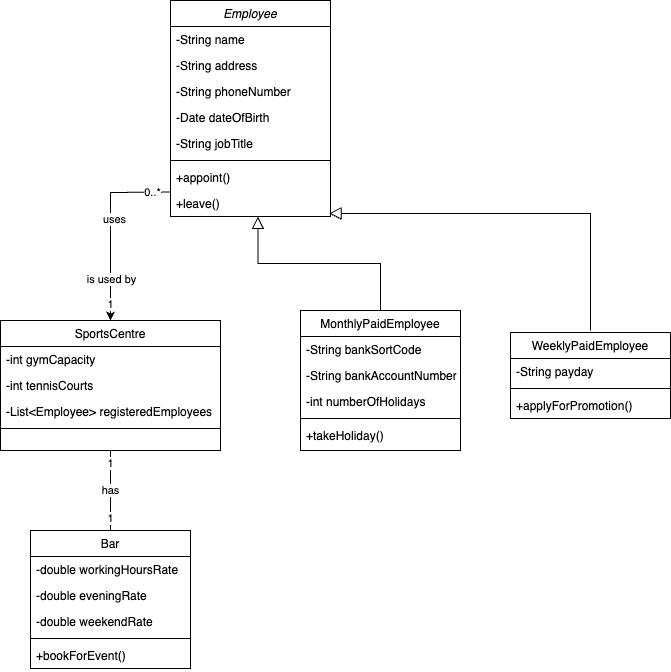

The diagram above was exported from draw.io. Its source (the exported page's mxGraphModel, read from the mxfile embedded in the PNG):
<mxGraphModel dx="1607" dy="912" grid="1" gridSize="10" guides="1" tooltips="1" connect="1" arrows="1" fold="1" page="1" pageScale="1" pageWidth="827" pageHeight="1169" math="0" shadow="0">
  <root>
    <mxCell id="WIyWlLk6GJQsqaUBKTNV-0" />
    <mxCell id="WIyWlLk6GJQsqaUBKTNV-1" parent="WIyWlLk6GJQsqaUBKTNV-0" />
    <mxCell id="zkfFHV4jXpPFQw0GAbJ--0" value="Employee" style="swimlane;fontStyle=2;align=center;verticalAlign=top;childLayout=stackLayout;horizontal=1;startSize=26;horizontalStack=0;resizeParent=1;resizeLast=0;collapsible=1;marginBottom=0;rounded=0;shadow=0;strokeWidth=1;" parent="WIyWlLk6GJQsqaUBKTNV-1" vertex="1">
      <mxGeometry x="380" y="30" width="160" height="216" as="geometry">
        <mxRectangle x="230" y="140" width="160" height="26" as="alternateBounds" />
      </mxGeometry>
    </mxCell>
    <mxCell id="zkfFHV4jXpPFQw0GAbJ--1" value="-String name" style="text;align=left;verticalAlign=top;spacingLeft=4;spacingRight=4;overflow=hidden;rotatable=0;points=[[0,0.5],[1,0.5]];portConstraint=eastwest;" parent="zkfFHV4jXpPFQw0GAbJ--0" vertex="1">
      <mxGeometry y="26" width="160" height="26" as="geometry" />
    </mxCell>
    <mxCell id="zkfFHV4jXpPFQw0GAbJ--2" value="-String address" style="text;align=left;verticalAlign=top;spacingLeft=4;spacingRight=4;overflow=hidden;rotatable=0;points=[[0,0.5],[1,0.5]];portConstraint=eastwest;rounded=0;shadow=0;html=0;" parent="zkfFHV4jXpPFQw0GAbJ--0" vertex="1">
      <mxGeometry y="52" width="160" height="26" as="geometry" />
    </mxCell>
    <mxCell id="zkfFHV4jXpPFQw0GAbJ--3" value="-String phoneNumber" style="text;align=left;verticalAlign=top;spacingLeft=4;spacingRight=4;overflow=hidden;rotatable=0;points=[[0,0.5],[1,0.5]];portConstraint=eastwest;rounded=0;shadow=0;html=0;" parent="zkfFHV4jXpPFQw0GAbJ--0" vertex="1">
      <mxGeometry y="78" width="160" height="26" as="geometry" />
    </mxCell>
    <mxCell id="enj6x4ucyCskaWwDscDY-0" value="-Date dateOfBirth" style="text;align=left;verticalAlign=top;spacingLeft=4;spacingRight=4;overflow=hidden;rotatable=0;points=[[0,0.5],[1,0.5]];portConstraint=eastwest;rounded=0;shadow=0;html=0;" parent="zkfFHV4jXpPFQw0GAbJ--0" vertex="1">
      <mxGeometry y="104" width="160" height="26" as="geometry" />
    </mxCell>
    <mxCell id="enj6x4ucyCskaWwDscDY-1" value="-String jobTitle" style="text;align=left;verticalAlign=top;spacingLeft=4;spacingRight=4;overflow=hidden;rotatable=0;points=[[0,0.5],[1,0.5]];portConstraint=eastwest;rounded=0;shadow=0;html=0;" parent="zkfFHV4jXpPFQw0GAbJ--0" vertex="1">
      <mxGeometry y="130" width="160" height="26" as="geometry" />
    </mxCell>
    <mxCell id="zkfFHV4jXpPFQw0GAbJ--4" value="" style="line;html=1;strokeWidth=1;align=left;verticalAlign=middle;spacingTop=-1;spacingLeft=3;spacingRight=3;rotatable=0;labelPosition=right;points=[];portConstraint=eastwest;" parent="zkfFHV4jXpPFQw0GAbJ--0" vertex="1">
      <mxGeometry y="156" width="160" height="8" as="geometry" />
    </mxCell>
    <mxCell id="enj6x4ucyCskaWwDscDY-2" value="+appoint()" style="text;align=left;verticalAlign=top;spacingLeft=4;spacingRight=4;overflow=hidden;rotatable=0;points=[[0,0.5],[1,0.5]];portConstraint=eastwest;" parent="zkfFHV4jXpPFQw0GAbJ--0" vertex="1">
      <mxGeometry y="164" width="160" height="26" as="geometry" />
    </mxCell>
    <mxCell id="zkfFHV4jXpPFQw0GAbJ--5" value="+leave()" style="text;align=left;verticalAlign=top;spacingLeft=4;spacingRight=4;overflow=hidden;rotatable=0;points=[[0,0.5],[1,0.5]];portConstraint=eastwest;" parent="zkfFHV4jXpPFQw0GAbJ--0" vertex="1">
      <mxGeometry y="190" width="160" height="26" as="geometry" />
    </mxCell>
    <mxCell id="zkfFHV4jXpPFQw0GAbJ--13" value="WeeklyPaidEmployee" style="swimlane;fontStyle=0;align=center;verticalAlign=top;childLayout=stackLayout;horizontal=1;startSize=26;horizontalStack=0;resizeParent=1;resizeLast=0;collapsible=1;marginBottom=0;rounded=0;shadow=0;strokeWidth=1;" parent="WIyWlLk6GJQsqaUBKTNV-1" vertex="1">
      <mxGeometry x="720" y="362" width="160" height="86" as="geometry">
        <mxRectangle x="340" y="380" width="170" height="26" as="alternateBounds" />
      </mxGeometry>
    </mxCell>
    <mxCell id="zkfFHV4jXpPFQw0GAbJ--14" value="-String payday" style="text;align=left;verticalAlign=top;spacingLeft=4;spacingRight=4;overflow=hidden;rotatable=0;points=[[0,0.5],[1,0.5]];portConstraint=eastwest;" parent="zkfFHV4jXpPFQw0GAbJ--13" vertex="1">
      <mxGeometry y="26" width="160" height="26" as="geometry" />
    </mxCell>
    <mxCell id="zkfFHV4jXpPFQw0GAbJ--15" value="" style="line;html=1;strokeWidth=1;align=left;verticalAlign=middle;spacingTop=-1;spacingLeft=3;spacingRight=3;rotatable=0;labelPosition=right;points=[];portConstraint=eastwest;" parent="zkfFHV4jXpPFQw0GAbJ--13" vertex="1">
      <mxGeometry y="52" width="160" height="8" as="geometry" />
    </mxCell>
    <mxCell id="enj6x4ucyCskaWwDscDY-4" value="+applyForPromotion()" style="text;align=left;verticalAlign=top;spacingLeft=4;spacingRight=4;overflow=hidden;rotatable=0;points=[[0,0.5],[1,0.5]];portConstraint=eastwest;" parent="zkfFHV4jXpPFQw0GAbJ--13" vertex="1">
      <mxGeometry y="60" width="160" height="26" as="geometry" />
    </mxCell>
    <mxCell id="zkfFHV4jXpPFQw0GAbJ--17" value="SportsCentre" style="swimlane;fontStyle=0;align=center;verticalAlign=top;childLayout=stackLayout;horizontal=1;startSize=26;horizontalStack=0;resizeParent=1;resizeLast=0;collapsible=1;marginBottom=0;rounded=0;shadow=0;strokeWidth=1;" parent="WIyWlLk6GJQsqaUBKTNV-1" vertex="1">
      <mxGeometry x="210" y="350" width="220" height="130" as="geometry">
        <mxRectangle x="550" y="140" width="160" height="26" as="alternateBounds" />
      </mxGeometry>
    </mxCell>
    <mxCell id="zkfFHV4jXpPFQw0GAbJ--18" value="-int gymCapacity" style="text;align=left;verticalAlign=top;spacingLeft=4;spacingRight=4;overflow=hidden;rotatable=0;points=[[0,0.5],[1,0.5]];portConstraint=eastwest;" parent="zkfFHV4jXpPFQw0GAbJ--17" vertex="1">
      <mxGeometry y="26" width="220" height="26" as="geometry" />
    </mxCell>
    <mxCell id="zkfFHV4jXpPFQw0GAbJ--19" value="-int tennisCourts" style="text;align=left;verticalAlign=top;spacingLeft=4;spacingRight=4;overflow=hidden;rotatable=0;points=[[0,0.5],[1,0.5]];portConstraint=eastwest;rounded=0;shadow=0;html=0;" parent="zkfFHV4jXpPFQw0GAbJ--17" vertex="1">
      <mxGeometry y="52" width="220" height="26" as="geometry" />
    </mxCell>
    <mxCell id="zkfFHV4jXpPFQw0GAbJ--20" value="-List&lt;Employee&gt; registeredEmployees" style="text;align=left;verticalAlign=top;spacingLeft=4;spacingRight=4;overflow=hidden;rotatable=0;points=[[0,0.5],[1,0.5]];portConstraint=eastwest;rounded=0;shadow=0;html=0;" parent="zkfFHV4jXpPFQw0GAbJ--17" vertex="1">
      <mxGeometry y="78" width="220" height="26" as="geometry" />
    </mxCell>
    <mxCell id="zkfFHV4jXpPFQw0GAbJ--23" value="" style="line;html=1;strokeWidth=1;align=left;verticalAlign=middle;spacingTop=-1;spacingLeft=3;spacingRight=3;rotatable=0;labelPosition=right;points=[];portConstraint=eastwest;" parent="zkfFHV4jXpPFQw0GAbJ--17" vertex="1">
      <mxGeometry y="104" width="220" height="8" as="geometry" />
    </mxCell>
    <mxCell id="zkfFHV4jXpPFQw0GAbJ--6" value="MonthlyPaidEmployee" style="swimlane;fontStyle=0;align=center;verticalAlign=top;childLayout=stackLayout;horizontal=1;startSize=26;horizontalStack=0;resizeParent=1;resizeLast=0;collapsible=1;marginBottom=0;rounded=0;shadow=0;strokeWidth=1;" parent="WIyWlLk6GJQsqaUBKTNV-1" vertex="1">
      <mxGeometry x="510" y="340" width="160" height="140" as="geometry">
        <mxRectangle x="130" y="380" width="160" height="26" as="alternateBounds" />
      </mxGeometry>
    </mxCell>
    <mxCell id="zkfFHV4jXpPFQw0GAbJ--7" value="-String bankSortCode" style="text;align=left;verticalAlign=top;spacingLeft=4;spacingRight=4;overflow=hidden;rotatable=0;points=[[0,0.5],[1,0.5]];portConstraint=eastwest;" parent="zkfFHV4jXpPFQw0GAbJ--6" vertex="1">
      <mxGeometry y="26" width="160" height="26" as="geometry" />
    </mxCell>
    <mxCell id="zkfFHV4jXpPFQw0GAbJ--8" value="-String bankAccountNumber" style="text;align=left;verticalAlign=top;spacingLeft=4;spacingRight=4;overflow=hidden;rotatable=0;points=[[0,0.5],[1,0.5]];portConstraint=eastwest;rounded=0;shadow=0;html=0;" parent="zkfFHV4jXpPFQw0GAbJ--6" vertex="1">
      <mxGeometry y="52" width="160" height="26" as="geometry" />
    </mxCell>
    <mxCell id="enj6x4ucyCskaWwDscDY-3" value="-int numberOfHolidays" style="text;align=left;verticalAlign=top;spacingLeft=4;spacingRight=4;overflow=hidden;rotatable=0;points=[[0,0.5],[1,0.5]];portConstraint=eastwest;rounded=0;shadow=0;html=0;" parent="zkfFHV4jXpPFQw0GAbJ--6" vertex="1">
      <mxGeometry y="78" width="160" height="26" as="geometry" />
    </mxCell>
    <mxCell id="zkfFHV4jXpPFQw0GAbJ--9" value="" style="line;html=1;strokeWidth=1;align=left;verticalAlign=middle;spacingTop=-1;spacingLeft=3;spacingRight=3;rotatable=0;labelPosition=right;points=[];portConstraint=eastwest;" parent="zkfFHV4jXpPFQw0GAbJ--6" vertex="1">
      <mxGeometry y="104" width="160" height="8" as="geometry" />
    </mxCell>
    <mxCell id="zkfFHV4jXpPFQw0GAbJ--10" value="+takeHoliday()" style="text;align=left;verticalAlign=top;spacingLeft=4;spacingRight=4;overflow=hidden;rotatable=0;points=[[0,0.5],[1,0.5]];portConstraint=eastwest;fontStyle=0" parent="zkfFHV4jXpPFQw0GAbJ--6" vertex="1">
      <mxGeometry y="112" width="160" height="26" as="geometry" />
    </mxCell>
    <mxCell id="enj6x4ucyCskaWwDscDY-7" value="Bar" style="swimlane;fontStyle=0;align=center;verticalAlign=top;childLayout=stackLayout;horizontal=1;startSize=26;horizontalStack=0;resizeParent=1;resizeLast=0;collapsible=1;marginBottom=0;rounded=0;shadow=0;strokeWidth=1;" parent="WIyWlLk6GJQsqaUBKTNV-1" vertex="1">
      <mxGeometry x="240" y="560" width="160" height="138" as="geometry">
        <mxRectangle x="550" y="140" width="160" height="26" as="alternateBounds" />
      </mxGeometry>
    </mxCell>
    <mxCell id="enj6x4ucyCskaWwDscDY-8" value="-double workingHoursRate" style="text;align=left;verticalAlign=top;spacingLeft=4;spacingRight=4;overflow=hidden;rotatable=0;points=[[0,0.5],[1,0.5]];portConstraint=eastwest;" parent="enj6x4ucyCskaWwDscDY-7" vertex="1">
      <mxGeometry y="26" width="160" height="26" as="geometry" />
    </mxCell>
    <mxCell id="enj6x4ucyCskaWwDscDY-9" value="-double eveningRate" style="text;align=left;verticalAlign=top;spacingLeft=4;spacingRight=4;overflow=hidden;rotatable=0;points=[[0,0.5],[1,0.5]];portConstraint=eastwest;rounded=0;shadow=0;html=0;" parent="enj6x4ucyCskaWwDscDY-7" vertex="1">
      <mxGeometry y="52" width="160" height="26" as="geometry" />
    </mxCell>
    <mxCell id="enj6x4ucyCskaWwDscDY-10" value="-double weekendRate" style="text;align=left;verticalAlign=top;spacingLeft=4;spacingRight=4;overflow=hidden;rotatable=0;points=[[0,0.5],[1,0.5]];portConstraint=eastwest;rounded=0;shadow=0;html=0;" parent="enj6x4ucyCskaWwDscDY-7" vertex="1">
      <mxGeometry y="78" width="160" height="26" as="geometry" />
    </mxCell>
    <mxCell id="enj6x4ucyCskaWwDscDY-11" value="" style="line;html=1;strokeWidth=1;align=left;verticalAlign=middle;spacingTop=-1;spacingLeft=3;spacingRight=3;rotatable=0;labelPosition=right;points=[];portConstraint=eastwest;" parent="enj6x4ucyCskaWwDscDY-7" vertex="1">
      <mxGeometry y="104" width="160" height="8" as="geometry" />
    </mxCell>
    <mxCell id="enj6x4ucyCskaWwDscDY-16" value="+bookForEvent()" style="text;align=left;verticalAlign=top;spacingLeft=4;spacingRight=4;overflow=hidden;rotatable=0;points=[[0,0.5],[1,0.5]];portConstraint=eastwest;rounded=0;shadow=0;html=0;" parent="enj6x4ucyCskaWwDscDY-7" vertex="1">
      <mxGeometry y="112" width="160" height="26" as="geometry" />
    </mxCell>
    <mxCell id="enj6x4ucyCskaWwDscDY-21" value="has" style="endArrow=none;html=1;rounded=0;exitX=0.5;exitY=1;exitDx=0;exitDy=0;entryX=0.5;entryY=0;entryDx=0;entryDy=0;" parent="WIyWlLk6GJQsqaUBKTNV-1" source="zkfFHV4jXpPFQw0GAbJ--17" target="enj6x4ucyCskaWwDscDY-7" edge="1">
      <mxGeometry width="50" height="50" relative="1" as="geometry">
        <mxPoint x="400" y="360" as="sourcePoint" />
        <mxPoint x="450" y="310" as="targetPoint" />
      </mxGeometry>
    </mxCell>
    <mxCell id="enj6x4ucyCskaWwDscDY-30" value="1" style="edgeLabel;html=1;align=center;verticalAlign=middle;resizable=0;points=[];" parent="enj6x4ucyCskaWwDscDY-21" vertex="1" connectable="0">
      <mxGeometry x="-0.725" y="1" relative="1" as="geometry">
        <mxPoint x="-2" as="offset" />
      </mxGeometry>
    </mxCell>
    <mxCell id="enj6x4ucyCskaWwDscDY-31" value="1" style="edgeLabel;html=1;align=center;verticalAlign=middle;resizable=0;points=[];" parent="enj6x4ucyCskaWwDscDY-21" vertex="1" connectable="0">
      <mxGeometry x="0.65" y="-2" relative="1" as="geometry">
        <mxPoint x="1" as="offset" />
      </mxGeometry>
    </mxCell>
    <mxCell id="enj6x4ucyCskaWwDscDY-22" value="" style="endArrow=classic;html=1;rounded=0;entryX=0.5;entryY=0;entryDx=0;entryDy=0;exitX=0.003;exitY=1.06;exitDx=0;exitDy=0;exitPerimeter=0;" parent="WIyWlLk6GJQsqaUBKTNV-1" source="enj6x4ucyCskaWwDscDY-2" target="zkfFHV4jXpPFQw0GAbJ--17" edge="1">
      <mxGeometry width="50" height="50" relative="1" as="geometry">
        <mxPoint x="400" y="310" as="sourcePoint" />
        <mxPoint x="450" y="260" as="targetPoint" />
        <Array as="points">
          <mxPoint x="320" y="222" />
        </Array>
      </mxGeometry>
    </mxCell>
    <mxCell id="enj6x4ucyCskaWwDscDY-24" value="is used by" style="edgeLabel;html=1;align=center;verticalAlign=middle;resizable=0;points=[];" parent="enj6x4ucyCskaWwDscDY-22" vertex="1" connectable="0">
      <mxGeometry x="0.7516" y="-1" relative="1" as="geometry">
        <mxPoint x="1" y="-18" as="offset" />
      </mxGeometry>
    </mxCell>
    <mxCell id="enj6x4ucyCskaWwDscDY-25" value="uses" style="edgeLabel;html=1;align=center;verticalAlign=middle;resizable=0;points=[];" parent="enj6x4ucyCskaWwDscDY-22" vertex="1" connectable="0">
      <mxGeometry x="-0.8758" y="-1" relative="1" as="geometry">
        <mxPoint x="-46" y="28" as="offset" />
      </mxGeometry>
    </mxCell>
    <mxCell id="enj6x4ucyCskaWwDscDY-28" value="0..*" style="edgeLabel;html=1;align=center;verticalAlign=middle;resizable=0;points=[];" parent="enj6x4ucyCskaWwDscDY-22" vertex="1" connectable="0">
      <mxGeometry x="-0.8715" relative="1" as="geometry">
        <mxPoint x="-8" as="offset" />
      </mxGeometry>
    </mxCell>
    <mxCell id="enj6x4ucyCskaWwDscDY-29" value="1" style="edgeLabel;html=1;align=center;verticalAlign=middle;resizable=0;points=[];" parent="enj6x4ucyCskaWwDscDY-22" vertex="1" connectable="0">
      <mxGeometry x="0.8544" y="-1" relative="1" as="geometry">
        <mxPoint y="-3" as="offset" />
      </mxGeometry>
    </mxCell>
    <mxCell id="enj6x4ucyCskaWwDscDY-26" value="" style="endArrow=block;endSize=10;endFill=0;shadow=0;strokeWidth=1;rounded=0;edgeStyle=elbowEdgeStyle;elbow=vertical;exitX=0.5;exitY=0;exitDx=0;exitDy=0;entryX=0.547;entryY=1;entryDx=0;entryDy=0;entryPerimeter=0;" parent="WIyWlLk6GJQsqaUBKTNV-1" source="zkfFHV4jXpPFQw0GAbJ--6" target="zkfFHV4jXpPFQw0GAbJ--5" edge="1">
      <mxGeometry width="160" relative="1" as="geometry">
        <mxPoint x="130" y="290" as="sourcePoint" />
        <mxPoint x="220" y="210" as="targetPoint" />
      </mxGeometry>
    </mxCell>
    <mxCell id="enj6x4ucyCskaWwDscDY-27" value="" style="endArrow=block;endSize=10;endFill=0;shadow=0;strokeWidth=1;rounded=0;edgeStyle=elbowEdgeStyle;elbow=vertical;entryX=0.991;entryY=0.892;entryDx=0;entryDy=0;entryPerimeter=0;" parent="WIyWlLk6GJQsqaUBKTNV-1" target="zkfFHV4jXpPFQw0GAbJ--5" edge="1">
      <mxGeometry width="160" relative="1" as="geometry">
        <mxPoint x="800" y="360" as="sourcePoint" />
        <mxPoint x="610" y="210" as="targetPoint" />
        <Array as="points">
          <mxPoint x="690" y="243" />
        </Array>
      </mxGeometry>
    </mxCell>
  </root>
</mxGraphModel>